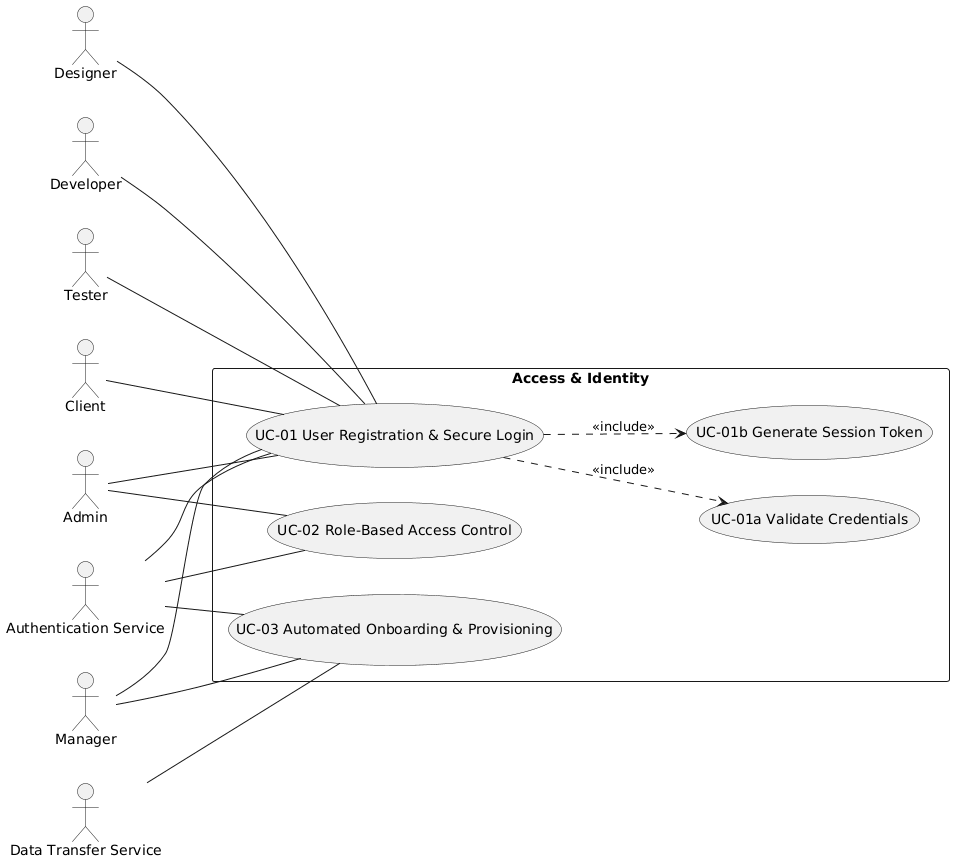

The diagram above was rendered by PlantUML. Its source (embedded in the PNG):
@startuml
left to right direction

actor Client
actor Manager
actor Designer
actor Developer
actor Tester
actor Admin

actor "Authentication Service" as Auth
actor "Data Transfer Service" as Data

rectangle "Access & Identity" {
  (UC-01 User Registration & Secure Login)
  (UC-01a Validate Credentials)
  (UC-01b Generate Session Token)
  (UC-02 Role-Based Access Control)
  (UC-03 Automated Onboarding & Provisioning)
}

Client -- (UC-01 User Registration & Secure Login)
Manager -- (UC-01 User Registration & Secure Login)
Designer -- (UC-01 User Registration & Secure Login)
Developer -- (UC-01 User Registration & Secure Login)
Tester -- (UC-01 User Registration & Secure Login)
Admin -- (UC-01 User Registration & Secure Login)

Auth -- (UC-01 User Registration & Secure Login)

Admin -- (UC-02 Role-Based Access Control)
Auth -- (UC-02 Role-Based Access Control)

Manager -- (UC-03 Automated Onboarding & Provisioning)
Auth -- (UC-03 Automated Onboarding & Provisioning)
Data -- (UC-03 Automated Onboarding & Provisioning)

' ----------- INCLUDE RELATIONSHIPS -----------
(UC-01 User Registration & Secure Login) ..> (UC-01a Validate Credentials) : <<include>>
(UC-01 User Registration & Secure Login) ..> (UC-01b Generate Session Token) : <<include>>
@enduml